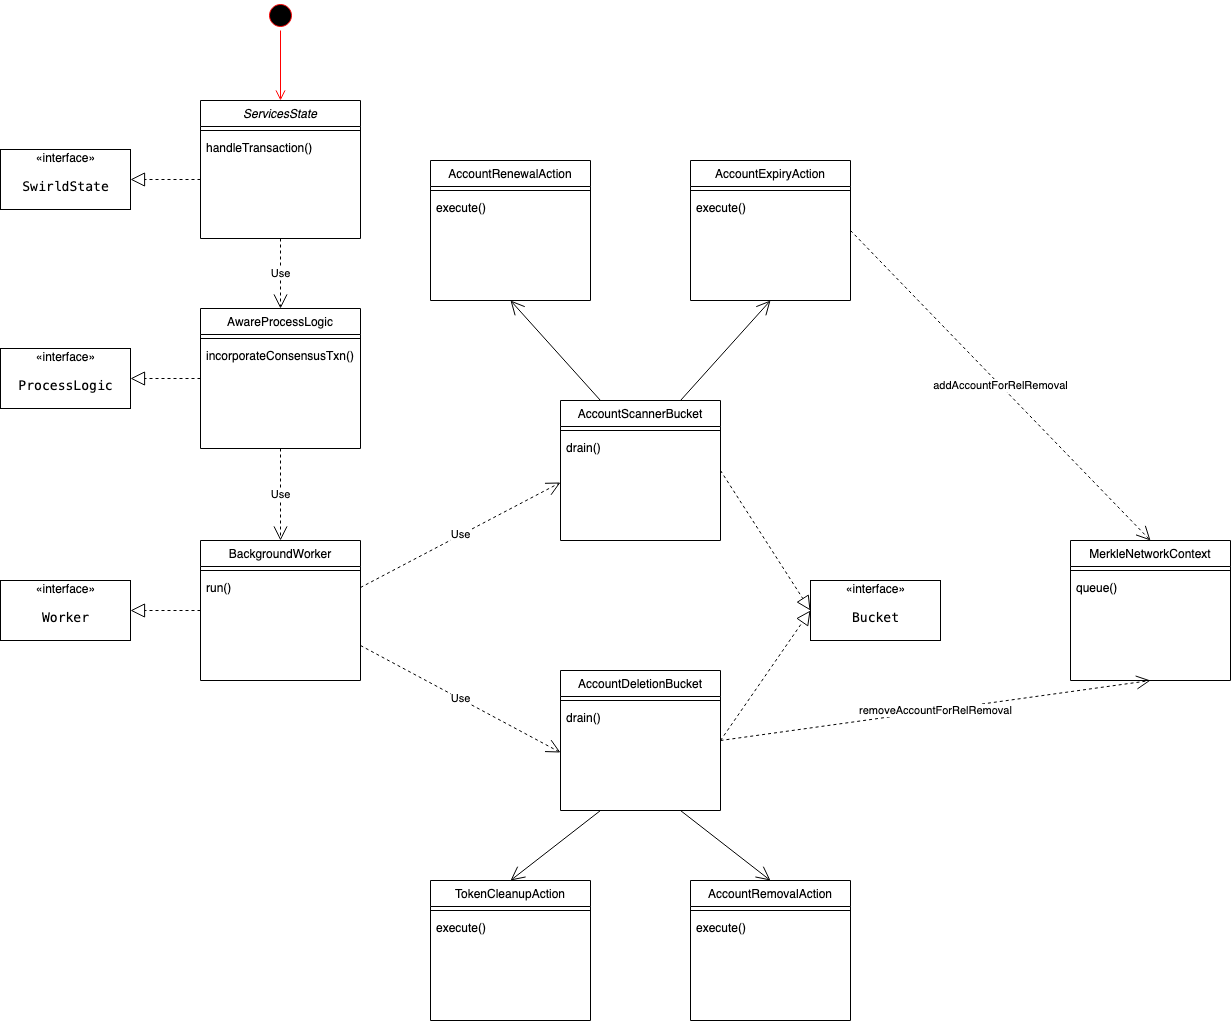

The diagram above was exported from draw.io. Its source (the exported page's mxGraphModel, read from the mxfile embedded in the PNG):
<mxGraphModel dx="1298" dy="748" grid="1" gridSize="10" guides="1" tooltips="1" connect="1" arrows="1" fold="1" page="1" pageScale="1" pageWidth="827" pageHeight="1169" math="0" shadow="0">
  <root>
    <mxCell id="WIyWlLk6GJQsqaUBKTNV-0" />
    <mxCell id="WIyWlLk6GJQsqaUBKTNV-1" parent="WIyWlLk6GJQsqaUBKTNV-0" />
    <mxCell id="zkfFHV4jXpPFQw0GAbJ--0" value="ServicesState" style="swimlane;fontStyle=2;align=center;verticalAlign=top;childLayout=stackLayout;horizontal=1;startSize=26;horizontalStack=0;resizeParent=1;resizeLast=0;collapsible=1;marginBottom=0;rounded=0;shadow=0;strokeWidth=1;" parent="WIyWlLk6GJQsqaUBKTNV-1" vertex="1">
      <mxGeometry x="470" y="120" width="160" height="138" as="geometry">
        <mxRectangle x="230" y="140" width="160" height="26" as="alternateBounds" />
      </mxGeometry>
    </mxCell>
    <mxCell id="zkfFHV4jXpPFQw0GAbJ--4" value="" style="line;html=1;strokeWidth=1;align=left;verticalAlign=middle;spacingTop=-1;spacingLeft=3;spacingRight=3;rotatable=0;labelPosition=right;points=[];portConstraint=eastwest;" parent="zkfFHV4jXpPFQw0GAbJ--0" vertex="1">
      <mxGeometry y="26" width="160" height="8" as="geometry" />
    </mxCell>
    <mxCell id="zkfFHV4jXpPFQw0GAbJ--5" value="handleTransaction()" style="text;align=left;verticalAlign=top;spacingLeft=4;spacingRight=4;overflow=hidden;rotatable=0;points=[[0,0.5],[1,0.5]];portConstraint=eastwest;" parent="zkfFHV4jXpPFQw0GAbJ--0" vertex="1">
      <mxGeometry y="34" width="160" height="26" as="geometry" />
    </mxCell>
    <mxCell id="zkfFHV4jXpPFQw0GAbJ--17" value="AwareProcessLogic" style="swimlane;fontStyle=0;align=center;verticalAlign=top;childLayout=stackLayout;horizontal=1;startSize=26;horizontalStack=0;resizeParent=1;resizeLast=0;collapsible=1;marginBottom=0;rounded=0;shadow=0;strokeWidth=1;" parent="WIyWlLk6GJQsqaUBKTNV-1" vertex="1">
      <mxGeometry x="470" y="328" width="160" height="140" as="geometry">
        <mxRectangle x="550" y="140" width="160" height="26" as="alternateBounds" />
      </mxGeometry>
    </mxCell>
    <mxCell id="zkfFHV4jXpPFQw0GAbJ--23" value="" style="line;html=1;strokeWidth=1;align=left;verticalAlign=middle;spacingTop=-1;spacingLeft=3;spacingRight=3;rotatable=0;labelPosition=right;points=[];portConstraint=eastwest;" parent="zkfFHV4jXpPFQw0GAbJ--17" vertex="1">
      <mxGeometry y="26" width="160" height="8" as="geometry" />
    </mxCell>
    <mxCell id="zkfFHV4jXpPFQw0GAbJ--24" value="incorporateConsensusTxn()" style="text;align=left;verticalAlign=top;spacingLeft=4;spacingRight=4;overflow=hidden;rotatable=0;points=[[0,0.5],[1,0.5]];portConstraint=eastwest;" parent="zkfFHV4jXpPFQw0GAbJ--17" vertex="1">
      <mxGeometry y="34" width="160" height="26" as="geometry" />
    </mxCell>
    <mxCell id="O1UwKVEjFxS3470jcCXV-0" value="«interface»&lt;br&gt;&lt;pre style=&quot;background-color: #ffffff ; color: #000000 ; font-family: &amp;#34;jetbrains mono&amp;#34; , monospace ; font-size: 9.8pt&quot;&gt;SwirldState&lt;/pre&gt;" style="html=1;" parent="WIyWlLk6GJQsqaUBKTNV-1" vertex="1">
      <mxGeometry x="270" y="169" width="130" height="60" as="geometry" />
    </mxCell>
    <mxCell id="O1UwKVEjFxS3470jcCXV-2" value="" style="endArrow=block;dashed=1;endFill=0;endSize=12;html=1;" parent="WIyWlLk6GJQsqaUBKTNV-1" edge="1">
      <mxGeometry width="160" relative="1" as="geometry">
        <mxPoint x="470" y="199" as="sourcePoint" />
        <mxPoint x="400" y="199" as="targetPoint" />
      </mxGeometry>
    </mxCell>
    <mxCell id="O1UwKVEjFxS3470jcCXV-3" value="«interface»&lt;br&gt;&lt;pre style=&quot;background-color: #ffffff ; color: #000000 ; font-family: &amp;#34;jetbrains mono&amp;#34; , monospace ; font-size: 9.8pt&quot;&gt;ProcessLogic&lt;/pre&gt;" style="html=1;" parent="WIyWlLk6GJQsqaUBKTNV-1" vertex="1">
      <mxGeometry x="270" y="368" width="130" height="60" as="geometry" />
    </mxCell>
    <mxCell id="O1UwKVEjFxS3470jcCXV-4" value="" style="endArrow=block;dashed=1;endFill=0;endSize=12;html=1;" parent="WIyWlLk6GJQsqaUBKTNV-1" edge="1">
      <mxGeometry width="160" relative="1" as="geometry">
        <mxPoint x="470" y="398" as="sourcePoint" />
        <mxPoint x="400" y="398" as="targetPoint" />
      </mxGeometry>
    </mxCell>
    <mxCell id="O1UwKVEjFxS3470jcCXV-5" value="" style="ellipse;html=1;shape=startState;fillColor=#000000;strokeColor=#ff0000;" parent="WIyWlLk6GJQsqaUBKTNV-1" vertex="1">
      <mxGeometry x="535" y="20" width="30" height="30" as="geometry" />
    </mxCell>
    <mxCell id="O1UwKVEjFxS3470jcCXV-6" value="" style="edgeStyle=orthogonalEdgeStyle;html=1;verticalAlign=bottom;endArrow=open;endSize=8;strokeColor=#ff0000;entryX=0.5;entryY=0;entryDx=0;entryDy=0;exitX=0.5;exitY=1;exitDx=0;exitDy=0;" parent="WIyWlLk6GJQsqaUBKTNV-1" source="O1UwKVEjFxS3470jcCXV-5" target="zkfFHV4jXpPFQw0GAbJ--0" edge="1">
      <mxGeometry relative="1" as="geometry">
        <mxPoint x="420" y="257" as="targetPoint" />
        <mxPoint x="510" y="40" as="sourcePoint" />
      </mxGeometry>
    </mxCell>
    <mxCell id="O1UwKVEjFxS3470jcCXV-11" value="Use" style="endArrow=open;endSize=12;dashed=1;html=1;exitX=0.5;exitY=1;exitDx=0;exitDy=0;entryX=0.5;entryY=0;entryDx=0;entryDy=0;" parent="WIyWlLk6GJQsqaUBKTNV-1" source="zkfFHV4jXpPFQw0GAbJ--0" target="zkfFHV4jXpPFQw0GAbJ--17" edge="1">
      <mxGeometry width="160" relative="1" as="geometry">
        <mxPoint x="670" y="350" as="sourcePoint" />
        <mxPoint x="830" y="350" as="targetPoint" />
      </mxGeometry>
    </mxCell>
    <mxCell id="O1UwKVEjFxS3470jcCXV-16" value="BackgroundWorker" style="swimlane;fontStyle=0;align=center;verticalAlign=top;childLayout=stackLayout;horizontal=1;startSize=26;horizontalStack=0;resizeParent=1;resizeLast=0;collapsible=1;marginBottom=0;rounded=0;shadow=0;strokeWidth=1;" parent="WIyWlLk6GJQsqaUBKTNV-1" vertex="1">
      <mxGeometry x="470" y="560" width="160" height="140" as="geometry">
        <mxRectangle x="550" y="140" width="160" height="26" as="alternateBounds" />
      </mxGeometry>
    </mxCell>
    <mxCell id="O1UwKVEjFxS3470jcCXV-17" value="" style="line;html=1;strokeWidth=1;align=left;verticalAlign=middle;spacingTop=-1;spacingLeft=3;spacingRight=3;rotatable=0;labelPosition=right;points=[];portConstraint=eastwest;" parent="O1UwKVEjFxS3470jcCXV-16" vertex="1">
      <mxGeometry y="26" width="160" height="8" as="geometry" />
    </mxCell>
    <mxCell id="O1UwKVEjFxS3470jcCXV-18" value="run()" style="text;align=left;verticalAlign=top;spacingLeft=4;spacingRight=4;overflow=hidden;rotatable=0;points=[[0,0.5],[1,0.5]];portConstraint=eastwest;" parent="O1UwKVEjFxS3470jcCXV-16" vertex="1">
      <mxGeometry y="34" width="160" height="26" as="geometry" />
    </mxCell>
    <mxCell id="O1UwKVEjFxS3470jcCXV-19" value="Use" style="endArrow=open;endSize=12;dashed=1;html=1;exitX=0.5;exitY=1;exitDx=0;exitDy=0;entryX=0.5;entryY=0;entryDx=0;entryDy=0;" parent="WIyWlLk6GJQsqaUBKTNV-1" source="zkfFHV4jXpPFQw0GAbJ--17" target="O1UwKVEjFxS3470jcCXV-16" edge="1">
      <mxGeometry width="160" relative="1" as="geometry">
        <mxPoint x="620" y="280" as="sourcePoint" />
        <mxPoint x="730" y="268" as="targetPoint" />
      </mxGeometry>
    </mxCell>
    <mxCell id="O1UwKVEjFxS3470jcCXV-48" value="AccountDeletionBucket" style="swimlane;fontStyle=0;align=center;verticalAlign=top;childLayout=stackLayout;horizontal=1;startSize=26;horizontalStack=0;resizeParent=1;resizeLast=0;collapsible=1;marginBottom=0;rounded=0;shadow=0;strokeWidth=1;" parent="WIyWlLk6GJQsqaUBKTNV-1" vertex="1">
      <mxGeometry x="830" y="690" width="160" height="140" as="geometry">
        <mxRectangle x="550" y="140" width="160" height="26" as="alternateBounds" />
      </mxGeometry>
    </mxCell>
    <mxCell id="O1UwKVEjFxS3470jcCXV-49" value="" style="line;html=1;strokeWidth=1;align=left;verticalAlign=middle;spacingTop=-1;spacingLeft=3;spacingRight=3;rotatable=0;labelPosition=right;points=[];portConstraint=eastwest;" parent="O1UwKVEjFxS3470jcCXV-48" vertex="1">
      <mxGeometry y="26" width="160" height="8" as="geometry" />
    </mxCell>
    <mxCell id="O1UwKVEjFxS3470jcCXV-50" value="drain()" style="text;align=left;verticalAlign=top;spacingLeft=4;spacingRight=4;overflow=hidden;rotatable=0;points=[[0,0.5],[1,0.5]];portConstraint=eastwest;" parent="O1UwKVEjFxS3470jcCXV-48" vertex="1">
      <mxGeometry y="34" width="160" height="96" as="geometry" />
    </mxCell>
    <mxCell id="O1UwKVEjFxS3470jcCXV-52" value="Use" style="endArrow=open;endSize=12;dashed=1;html=1;exitX=1;exitY=0.75;exitDx=0;exitDy=0;entryX=0;entryY=0.5;entryDx=0;entryDy=0;" parent="WIyWlLk6GJQsqaUBKTNV-1" source="O1UwKVEjFxS3470jcCXV-16" target="O1UwKVEjFxS3470jcCXV-50" edge="1">
      <mxGeometry width="160" relative="1" as="geometry">
        <mxPoint x="329" y="700" as="sourcePoint" />
        <mxPoint x="329" y="790" as="targetPoint" />
      </mxGeometry>
    </mxCell>
    <mxCell id="O1UwKVEjFxS3470jcCXV-53" value="AccountRemovalAction" style="swimlane;fontStyle=0;align=center;verticalAlign=top;childLayout=stackLayout;horizontal=1;startSize=26;horizontalStack=0;resizeParent=1;resizeLast=0;collapsible=1;marginBottom=0;rounded=0;shadow=0;strokeWidth=1;" parent="WIyWlLk6GJQsqaUBKTNV-1" vertex="1">
      <mxGeometry x="960" y="900" width="160" height="140" as="geometry">
        <mxRectangle x="550" y="140" width="160" height="26" as="alternateBounds" />
      </mxGeometry>
    </mxCell>
    <mxCell id="O1UwKVEjFxS3470jcCXV-54" value="" style="line;html=1;strokeWidth=1;align=left;verticalAlign=middle;spacingTop=-1;spacingLeft=3;spacingRight=3;rotatable=0;labelPosition=right;points=[];portConstraint=eastwest;" parent="O1UwKVEjFxS3470jcCXV-53" vertex="1">
      <mxGeometry y="26" width="160" height="8" as="geometry" />
    </mxCell>
    <mxCell id="O1UwKVEjFxS3470jcCXV-55" value="execute()" style="text;align=left;verticalAlign=top;spacingLeft=4;spacingRight=4;overflow=hidden;rotatable=0;points=[[0,0.5],[1,0.5]];portConstraint=eastwest;" parent="O1UwKVEjFxS3470jcCXV-53" vertex="1">
      <mxGeometry y="34" width="160" height="96" as="geometry" />
    </mxCell>
    <mxCell id="O1UwKVEjFxS3470jcCXV-56" value="" style="endArrow=open;endFill=1;endSize=12;html=1;exitX=0.75;exitY=1;exitDx=0;exitDy=0;entryX=0.5;entryY=0;entryDx=0;entryDy=0;" parent="WIyWlLk6GJQsqaUBKTNV-1" source="O1UwKVEjFxS3470jcCXV-48" target="O1UwKVEjFxS3470jcCXV-53" edge="1">
      <mxGeometry width="160" relative="1" as="geometry">
        <mxPoint x="535" y="980" as="sourcePoint" />
        <mxPoint x="850" y="840" as="targetPoint" />
      </mxGeometry>
    </mxCell>
    <mxCell id="O1UwKVEjFxS3470jcCXV-57" value="TokenCleanupAction" style="swimlane;fontStyle=0;align=center;verticalAlign=top;childLayout=stackLayout;horizontal=1;startSize=26;horizontalStack=0;resizeParent=1;resizeLast=0;collapsible=1;marginBottom=0;rounded=0;shadow=0;strokeWidth=1;" parent="WIyWlLk6GJQsqaUBKTNV-1" vertex="1">
      <mxGeometry x="700" y="900" width="160" height="140" as="geometry">
        <mxRectangle x="550" y="140" width="160" height="26" as="alternateBounds" />
      </mxGeometry>
    </mxCell>
    <mxCell id="O1UwKVEjFxS3470jcCXV-58" value="" style="line;html=1;strokeWidth=1;align=left;verticalAlign=middle;spacingTop=-1;spacingLeft=3;spacingRight=3;rotatable=0;labelPosition=right;points=[];portConstraint=eastwest;" parent="O1UwKVEjFxS3470jcCXV-57" vertex="1">
      <mxGeometry y="26" width="160" height="8" as="geometry" />
    </mxCell>
    <mxCell id="O1UwKVEjFxS3470jcCXV-59" value="execute()" style="text;align=left;verticalAlign=top;spacingLeft=4;spacingRight=4;overflow=hidden;rotatable=0;points=[[0,0.5],[1,0.5]];portConstraint=eastwest;" parent="O1UwKVEjFxS3470jcCXV-57" vertex="1">
      <mxGeometry y="34" width="160" height="96" as="geometry" />
    </mxCell>
    <mxCell id="O1UwKVEjFxS3470jcCXV-64" value="" style="endArrow=open;endFill=1;endSize=12;html=1;exitX=0.25;exitY=1;exitDx=0;exitDy=0;entryX=0.5;entryY=0;entryDx=0;entryDy=0;" parent="WIyWlLk6GJQsqaUBKTNV-1" source="O1UwKVEjFxS3470jcCXV-48" target="O1UwKVEjFxS3470jcCXV-57" edge="1">
      <mxGeometry width="160" relative="1" as="geometry">
        <mxPoint x="485" y="940" as="sourcePoint" />
        <mxPoint x="575" y="1010" as="targetPoint" />
      </mxGeometry>
    </mxCell>
    <mxCell id="nwTftUbGmNjdxhFvz-q9-0" value="AccountScannerBucket" style="swimlane;fontStyle=0;align=center;verticalAlign=top;childLayout=stackLayout;horizontal=1;startSize=26;horizontalStack=0;resizeParent=1;resizeLast=0;collapsible=1;marginBottom=0;rounded=0;shadow=0;strokeWidth=1;" parent="WIyWlLk6GJQsqaUBKTNV-1" vertex="1">
      <mxGeometry x="830" y="420" width="160" height="140" as="geometry">
        <mxRectangle x="550" y="140" width="160" height="26" as="alternateBounds" />
      </mxGeometry>
    </mxCell>
    <mxCell id="nwTftUbGmNjdxhFvz-q9-1" value="" style="line;html=1;strokeWidth=1;align=left;verticalAlign=middle;spacingTop=-1;spacingLeft=3;spacingRight=3;rotatable=0;labelPosition=right;points=[];portConstraint=eastwest;" parent="nwTftUbGmNjdxhFvz-q9-0" vertex="1">
      <mxGeometry y="26" width="160" height="8" as="geometry" />
    </mxCell>
    <mxCell id="nwTftUbGmNjdxhFvz-q9-2" value="drain()" style="text;align=left;verticalAlign=top;spacingLeft=4;spacingRight=4;overflow=hidden;rotatable=0;points=[[0,0.5],[1,0.5]];portConstraint=eastwest;" parent="nwTftUbGmNjdxhFvz-q9-0" vertex="1">
      <mxGeometry y="34" width="160" height="96" as="geometry" />
    </mxCell>
    <mxCell id="nwTftUbGmNjdxhFvz-q9-3" value="«interface»&lt;br&gt;&lt;pre style=&quot;background-color: #ffffff ; color: #000000 ; font-family: &amp;#34;jetbrains mono&amp;#34; , monospace ; font-size: 9.8pt&quot;&gt;Worker&lt;/pre&gt;" style="html=1;" parent="WIyWlLk6GJQsqaUBKTNV-1" vertex="1">
      <mxGeometry x="270" y="600" width="130" height="60" as="geometry" />
    </mxCell>
    <mxCell id="nwTftUbGmNjdxhFvz-q9-4" value="" style="endArrow=block;dashed=1;endFill=0;endSize=12;html=1;" parent="WIyWlLk6GJQsqaUBKTNV-1" edge="1">
      <mxGeometry width="160" relative="1" as="geometry">
        <mxPoint x="470" y="630" as="sourcePoint" />
        <mxPoint x="400" y="630" as="targetPoint" />
      </mxGeometry>
    </mxCell>
    <mxCell id="nwTftUbGmNjdxhFvz-q9-5" value="Use" style="endArrow=open;endSize=12;dashed=1;html=1;exitX=1;exitY=0.5;exitDx=0;exitDy=0;entryX=0;entryY=0.5;entryDx=0;entryDy=0;" parent="WIyWlLk6GJQsqaUBKTNV-1" source="O1UwKVEjFxS3470jcCXV-18" target="nwTftUbGmNjdxhFvz-q9-2" edge="1">
      <mxGeometry width="160" relative="1" as="geometry">
        <mxPoint x="720" y="600" as="sourcePoint" />
        <mxPoint x="720" y="690" as="targetPoint" />
      </mxGeometry>
    </mxCell>
    <mxCell id="nwTftUbGmNjdxhFvz-q9-6" value="«interface»&lt;br&gt;&lt;pre style=&quot;background-color: #ffffff ; color: #000000 ; font-family: &amp;#34;jetbrains mono&amp;#34; , monospace ; font-size: 9.8pt&quot;&gt;Bucket&lt;/pre&gt;" style="html=1;" parent="WIyWlLk6GJQsqaUBKTNV-1" vertex="1">
      <mxGeometry x="1080" y="600" width="130" height="60" as="geometry" />
    </mxCell>
    <mxCell id="nwTftUbGmNjdxhFvz-q9-7" value="" style="endArrow=block;dashed=1;endFill=0;endSize=12;html=1;exitX=1;exitY=0.5;exitDx=0;exitDy=0;entryX=0;entryY=0.5;entryDx=0;entryDy=0;" parent="WIyWlLk6GJQsqaUBKTNV-1" source="O1UwKVEjFxS3470jcCXV-48" target="nwTftUbGmNjdxhFvz-q9-6" edge="1">
      <mxGeometry width="160" relative="1" as="geometry">
        <mxPoint x="1180" y="740" as="sourcePoint" />
        <mxPoint x="1110" y="740" as="targetPoint" />
      </mxGeometry>
    </mxCell>
    <mxCell id="nwTftUbGmNjdxhFvz-q9-8" value="" style="endArrow=block;dashed=1;endFill=0;endSize=12;html=1;exitX=1;exitY=0.5;exitDx=0;exitDy=0;entryX=0;entryY=0.5;entryDx=0;entryDy=0;" parent="WIyWlLk6GJQsqaUBKTNV-1" source="nwTftUbGmNjdxhFvz-q9-0" target="nwTftUbGmNjdxhFvz-q9-6" edge="1">
      <mxGeometry width="160" relative="1" as="geometry">
        <mxPoint x="1050" y="540" as="sourcePoint" />
        <mxPoint x="1235" y="440" as="targetPoint" />
      </mxGeometry>
    </mxCell>
    <mxCell id="nwTftUbGmNjdxhFvz-q9-9" value="AccountRenewalAction" style="swimlane;fontStyle=0;align=center;verticalAlign=top;childLayout=stackLayout;horizontal=1;startSize=26;horizontalStack=0;resizeParent=1;resizeLast=0;collapsible=1;marginBottom=0;rounded=0;shadow=0;strokeWidth=1;" parent="WIyWlLk6GJQsqaUBKTNV-1" vertex="1">
      <mxGeometry x="700" y="180" width="160" height="140" as="geometry">
        <mxRectangle x="550" y="140" width="160" height="26" as="alternateBounds" />
      </mxGeometry>
    </mxCell>
    <mxCell id="nwTftUbGmNjdxhFvz-q9-10" value="" style="line;html=1;strokeWidth=1;align=left;verticalAlign=middle;spacingTop=-1;spacingLeft=3;spacingRight=3;rotatable=0;labelPosition=right;points=[];portConstraint=eastwest;" parent="nwTftUbGmNjdxhFvz-q9-9" vertex="1">
      <mxGeometry y="26" width="160" height="8" as="geometry" />
    </mxCell>
    <mxCell id="nwTftUbGmNjdxhFvz-q9-11" value="execute()" style="text;align=left;verticalAlign=top;spacingLeft=4;spacingRight=4;overflow=hidden;rotatable=0;points=[[0,0.5],[1,0.5]];portConstraint=eastwest;" parent="nwTftUbGmNjdxhFvz-q9-9" vertex="1">
      <mxGeometry y="34" width="160" height="96" as="geometry" />
    </mxCell>
    <mxCell id="nwTftUbGmNjdxhFvz-q9-12" value="" style="endArrow=open;endFill=1;endSize=12;html=1;entryX=0.5;entryY=1;entryDx=0;entryDy=0;exitX=0.25;exitY=0;exitDx=0;exitDy=0;" parent="WIyWlLk6GJQsqaUBKTNV-1" source="nwTftUbGmNjdxhFvz-q9-0" target="nwTftUbGmNjdxhFvz-q9-9" edge="1">
      <mxGeometry width="160" relative="1" as="geometry">
        <mxPoint x="1080" y="378" as="sourcePoint" />
        <mxPoint x="1080" y="468" as="targetPoint" />
      </mxGeometry>
    </mxCell>
    <mxCell id="-k3ror9gRDgHE7baDseh-0" value="AccountExpiryAction" style="swimlane;fontStyle=0;align=center;verticalAlign=top;childLayout=stackLayout;horizontal=1;startSize=26;horizontalStack=0;resizeParent=1;resizeLast=0;collapsible=1;marginBottom=0;rounded=0;shadow=0;strokeWidth=1;" vertex="1" parent="WIyWlLk6GJQsqaUBKTNV-1">
      <mxGeometry x="960" y="180" width="160" height="140" as="geometry">
        <mxRectangle x="550" y="140" width="160" height="26" as="alternateBounds" />
      </mxGeometry>
    </mxCell>
    <mxCell id="-k3ror9gRDgHE7baDseh-1" value="" style="line;html=1;strokeWidth=1;align=left;verticalAlign=middle;spacingTop=-1;spacingLeft=3;spacingRight=3;rotatable=0;labelPosition=right;points=[];portConstraint=eastwest;" vertex="1" parent="-k3ror9gRDgHE7baDseh-0">
      <mxGeometry y="26" width="160" height="8" as="geometry" />
    </mxCell>
    <mxCell id="-k3ror9gRDgHE7baDseh-2" value="execute()" style="text;align=left;verticalAlign=top;spacingLeft=4;spacingRight=4;overflow=hidden;rotatable=0;points=[[0,0.5],[1,0.5]];portConstraint=eastwest;" vertex="1" parent="-k3ror9gRDgHE7baDseh-0">
      <mxGeometry y="34" width="160" height="96" as="geometry" />
    </mxCell>
    <mxCell id="-k3ror9gRDgHE7baDseh-3" value="" style="endArrow=open;endFill=1;endSize=12;html=1;exitX=0.75;exitY=0;exitDx=0;exitDy=0;" edge="1" parent="WIyWlLk6GJQsqaUBKTNV-1" source="nwTftUbGmNjdxhFvz-q9-0">
      <mxGeometry width="160" relative="1" as="geometry">
        <mxPoint x="1140" y="450" as="sourcePoint" />
        <mxPoint x="1040" y="320" as="targetPoint" />
      </mxGeometry>
    </mxCell>
    <mxCell id="-k3ror9gRDgHE7baDseh-4" value="MerkleNetworkContext" style="swimlane;fontStyle=0;align=center;verticalAlign=top;childLayout=stackLayout;horizontal=1;startSize=26;horizontalStack=0;resizeParent=1;resizeLast=0;collapsible=1;marginBottom=0;rounded=0;shadow=0;strokeWidth=1;" vertex="1" parent="WIyWlLk6GJQsqaUBKTNV-1">
      <mxGeometry x="1340" y="560" width="160" height="140" as="geometry">
        <mxRectangle x="550" y="140" width="160" height="26" as="alternateBounds" />
      </mxGeometry>
    </mxCell>
    <mxCell id="-k3ror9gRDgHE7baDseh-5" value="" style="line;html=1;strokeWidth=1;align=left;verticalAlign=middle;spacingTop=-1;spacingLeft=3;spacingRight=3;rotatable=0;labelPosition=right;points=[];portConstraint=eastwest;" vertex="1" parent="-k3ror9gRDgHE7baDseh-4">
      <mxGeometry y="26" width="160" height="8" as="geometry" />
    </mxCell>
    <mxCell id="-k3ror9gRDgHE7baDseh-6" value="queue()" style="text;align=left;verticalAlign=top;spacingLeft=4;spacingRight=4;overflow=hidden;rotatable=0;points=[[0,0.5],[1,0.5]];portConstraint=eastwest;" vertex="1" parent="-k3ror9gRDgHE7baDseh-4">
      <mxGeometry y="34" width="160" height="26" as="geometry" />
    </mxCell>
    <mxCell id="-k3ror9gRDgHE7baDseh-7" value="addAccountForRelRemoval" style="endArrow=open;endSize=12;dashed=1;html=1;exitX=1;exitY=0.5;exitDx=0;exitDy=0;entryX=0.5;entryY=0;entryDx=0;entryDy=0;" edge="1" parent="WIyWlLk6GJQsqaUBKTNV-1" source="-k3ror9gRDgHE7baDseh-0" target="-k3ror9gRDgHE7baDseh-4">
      <mxGeometry width="160" relative="1" as="geometry">
        <mxPoint x="1200" y="415" as="sourcePoint" />
        <mxPoint x="1400" y="310" as="targetPoint" />
      </mxGeometry>
    </mxCell>
    <mxCell id="-k3ror9gRDgHE7baDseh-8" value="removeAccountForRelRemoval" style="endArrow=open;endSize=12;dashed=1;html=1;entryX=0.5;entryY=1;entryDx=0;entryDy=0;exitX=1;exitY=0.375;exitDx=0;exitDy=0;exitPerimeter=0;" edge="1" parent="WIyWlLk6GJQsqaUBKTNV-1" source="O1UwKVEjFxS3470jcCXV-50" target="-k3ror9gRDgHE7baDseh-4">
      <mxGeometry width="160" relative="1" as="geometry">
        <mxPoint x="1090" y="790" as="sourcePoint" />
        <mxPoint x="1510" y="1030" as="targetPoint" />
      </mxGeometry>
    </mxCell>
  </root>
</mxGraphModel>